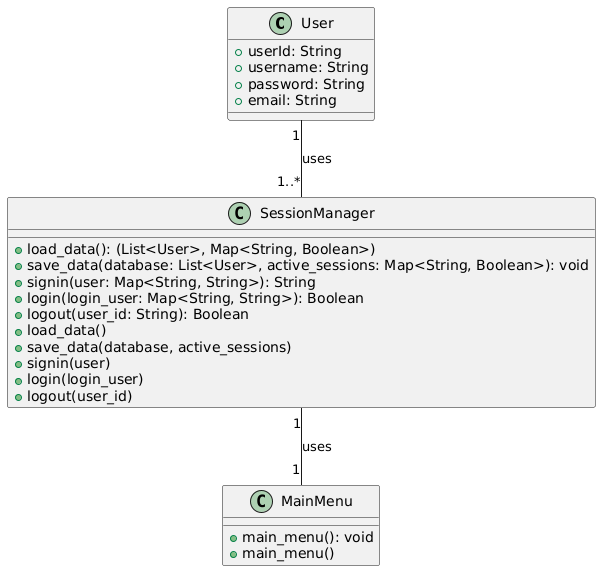

The diagram above was rendered by PlantUML. Its source (embedded in the PNG):
@startuml
' Definir clases y métodos principales
class User {
    +userId: String
    +username: String
    +password: String
    +email: String
}

class SessionManager {
    +load_data(): (List<User>, Map<String, Boolean>)
    +save_data(database: List<User>, active_sessions: Map<String, Boolean>): void
    +signin(user: Map<String, String>): String
    +login(login_user: Map<String, String>): Boolean
    +logout(user_id: String): Boolean
}

class MainMenu {
    +main_menu(): void
}

' Definir relaciones entre clases
User "1" -- "1..*" SessionManager : uses
SessionManager "1" -- "1" MainMenu : uses

' Métodos de la clase SessionManager
SessionManager : +load_data()
SessionManager : +save_data(database, active_sessions)
SessionManager : +signin(user)
SessionManager : +login(login_user)
SessionManager : +logout(user_id)

' Métodos de la clase MainMenu
MainMenu : +main_menu()
@enduml